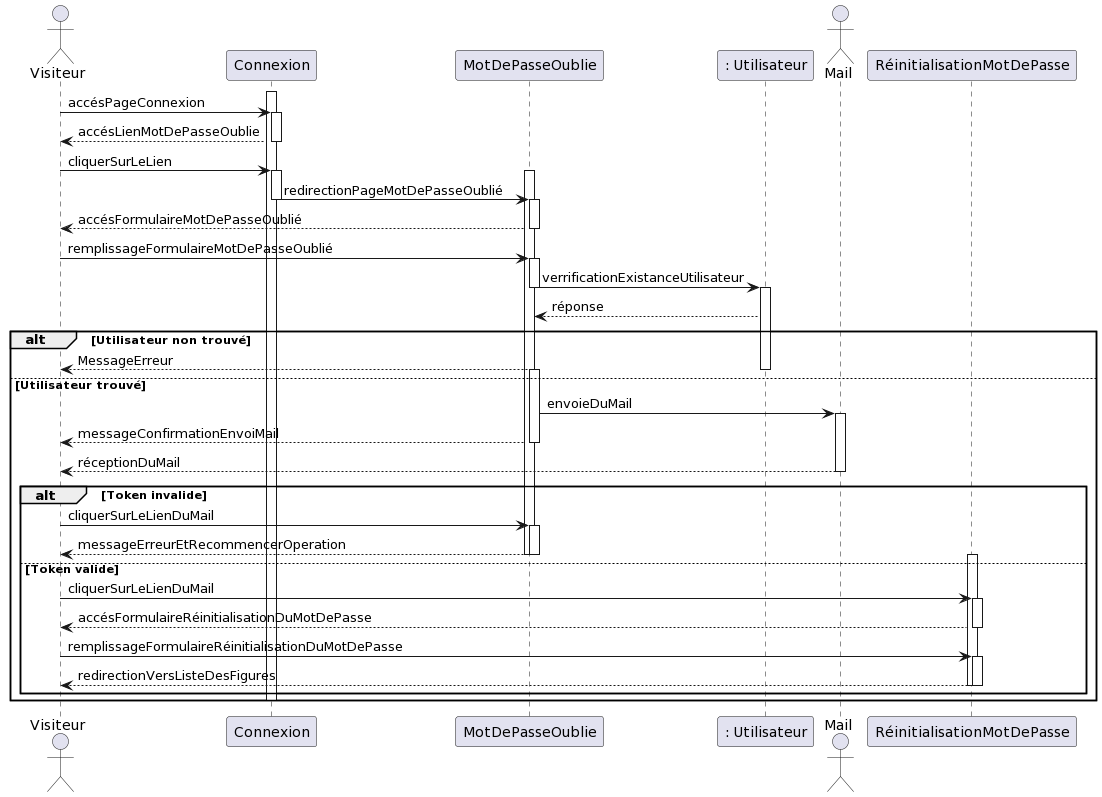

The diagram above was rendered by PlantUML. Its source (embedded in the PNG):
@startuml
actor Visiteur
participant "Connexion" as A
participant "MotDePasseOublie" as B
participant ": Utilisateur" as C
actor Mail
participant "RéinitialisationMotDePasse" as D
activate A
Visiteur -> A: accésPageConnexion
activate A
A --> Visiteur: accésLienMotDePasseOublie
deactivate A
Visiteur -> A: cliquerSurLeLien
activate A
activate B
A -> B: redirectionPageMotDePasseOublié
deactivate A
activate B
B --> Visiteur: accésFormulaireMotDePasseOublié
deactivate B
Visiteur -> B: remplissageFormulaireMotDePasseOublié
activate B
B -> C: verrificationExistanceUtilisateur
deactivate B
activate C
C --> B: réponse
alt Utilisateur non trouvé
B --> Visiteur: MessageErreur
else Utilisateur trouvé
deactivate C
activate B
B -> Mail: envoieDuMail
activate Mail
B --> Visiteur: messageConfirmationEnvoiMail
deactivate B
Mail --> Visiteur: réceptionDuMail
deactivate Mail
alt Token invalide
Visiteur -> B: cliquerSurLeLienDuMail
activate B
B --> Visiteur: messageErreurEtRecommencerOperation
deactivate B
deactivate B
else Token valide
activate D
Visiteur -> D: cliquerSurLeLienDuMail
activate D
D --> Visiteur: accésFormulaireRéinitialisationDuMotDePasse
deactivate D
Visiteur -> D: remplissageFormulaireRéinitialisationDuMotDePasse
activate D
D --> Visiteur: redirectionVersListeDesFigures
deactivate D
deactivate D
end
deactivate A
end
@enduml